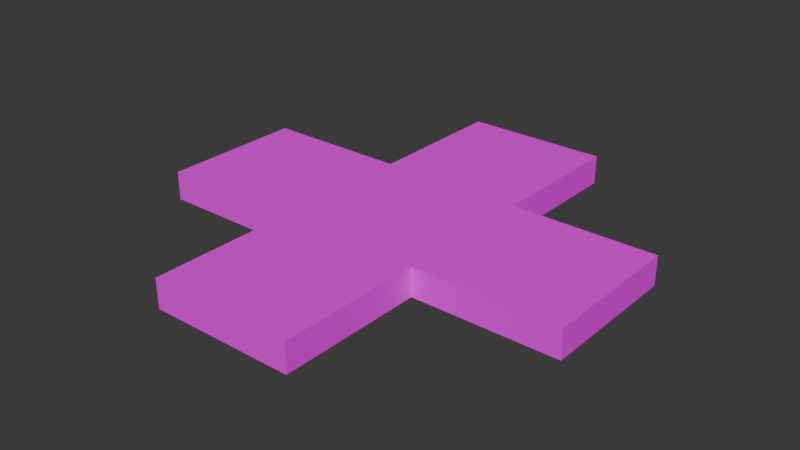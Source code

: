 # Source: DirtPath4Way.blend  (saved by Blender 4.1.24; exported with 4.5.12 LTS)
import bpy
from mathutils import Matrix  # noqa: F401  (used for matrix-valued properties, if any)

bpy.ops.wm.read_factory_settings(use_empty=True)
scene = bpy.context.scene
scene.name = 'Scene'

# ---- images (referenced by path relative to the original .blend; pixels are not part of the script)
import os
ASSET_DIR = os.environ.get("B2B_ASSET_DIR", "")  # directory of the original .blend (textures are referenced by path, not embedded)
HERE = os.path.dirname(os.path.abspath(__file__))  # packed textures are extracted next to this script under _unpacked/

def load_image(name, relpath, width, height, colorspace="sRGB"):
    """Load a texture the original file referenced (path relative to the .blend, or extracted next to this script)."""
    p = next((c for c in (os.path.join(HERE, relpath), os.path.join(ASSET_DIR, relpath)) if relpath and os.path.exists(c)), "")
    if p:
        img = bpy.data.images.load(p, check_existing=True)
        img.name = name
    else:  # same state as the original file: an image datablock whose file is absent (Cycles renders it pink)
        img = bpy.data.images.new(name, width, height)
        img.source = "FILE"
        img.filepath = "//" + (relpath or name)
    img.colorspace_settings.name = colorspace
    return img
img_dirtpathstraight_jpg_004 = load_image('DirtPathStraight.jpg.004', 'DirtPath4Path.jpg', 1024, 1024, 'sRGB')
img_dirtpathstraight_jpg = load_image('DirtPathStraight.jpg', 'DirtPathStraight.jpg', 1024, 1024, 'sRGB')
img_dirtpathstraight_jpg_001 = load_image('DirtPathStraight.jpg.001', 'DirtPathStraight.jpg', 1024, 1024, 'sRGB')
img_dirtpathstraight_jpg_002 = load_image('DirtPathStraight.jpg.002', 'DirtPathStraight.jpg', 1024, 1024, 'sRGB')
img_dirtpathstraight_jpg_003 = load_image('DirtPathStraight.jpg.003', 'DirtPathStraight.jpg', 1024, 1024, 'sRGB')

# ---- materials (node trees are filled in below, after node groups)
mat_material_004 = bpy.data.materials.new('Material.004')
mat_material_004.alpha_threshold = 0.0
mat_material_004.use_transparent_shadow = False
mat_material_004.preview_render_type = 'FLAT'
mat_material_004.roughness = 0.5
mat_material_004.line_color = (0.0, 0.0, 0.0, 1.0)
mat_material = bpy.data.materials.new('Material')
mat_material.alpha_threshold = 0.0
mat_material.use_transparent_shadow = False
mat_material.preview_render_type = 'FLAT'
mat_material.roughness = 0.5
mat_material.line_color = (0.0, 0.0, 0.0, 1.0)
mat_material_001 = bpy.data.materials.new('Material.001')
mat_material_001.alpha_threshold = 0.0
mat_material_001.use_transparent_shadow = False
mat_material_001.preview_render_type = 'FLAT'
mat_material_001.roughness = 0.5
mat_material_001.line_color = (0.0, 0.0, 0.0, 1.0)
mat_material_002 = bpy.data.materials.new('Material.002')
mat_material_002.alpha_threshold = 0.0
mat_material_002.use_transparent_shadow = False
mat_material_002.preview_render_type = 'FLAT'
mat_material_002.roughness = 0.5
mat_material_002.line_color = (0.0, 0.0, 0.0, 1.0)
mat_material_003 = bpy.data.materials.new('Material.003')
mat_material_003.alpha_threshold = 0.0
mat_material_003.use_transparent_shadow = False
mat_material_003.preview_render_type = 'FLAT'
mat_material_003.roughness = 0.5
mat_material_003.line_color = (0.0, 0.0, 0.0, 1.0)

# ---- material node trees
mat_material_004.use_nodes = True; mat_material_004.node_tree.nodes.clear()
_N = mat_material_004.node_tree.nodes; _L = mat_material_004.node_tree.links
n0 = _N.new('ShaderNodeOutputMaterial'); n0.name = 'Material Output'; n0.location = (300, 300)
n1 = _N.new('ShaderNodeBsdfPrincipled'); n1.name = 'Principled BSDF'; n1.location = (10, 300)
n1.inputs[3].default_value = 1.45
n2 = _N.new('ShaderNodeTexImage'); n2.name = 'Image Texture'; n2.location = (-280, 271)
n2.image = img_dirtpathstraight_jpg_004
_L.new(n1.outputs[0], n0.inputs[0])
_L.new(n2.outputs[0], n1.inputs[0])
n0.is_active_output = True
mat_material.use_nodes = True; mat_material.node_tree.nodes.clear()
_N = mat_material.node_tree.nodes; _L = mat_material.node_tree.links
n0 = _N.new('ShaderNodeOutputMaterial'); n0.name = 'Material Output'; n0.location = (300, 300)
n1 = _N.new('ShaderNodeBsdfPrincipled'); n1.name = 'Principled BSDF'; n1.location = (10, 300)
n1.inputs[3].default_value = 1.45
n2 = _N.new('ShaderNodeTexImage'); n2.name = 'Image Texture'; n2.location = (-280, 271)
n2.image = img_dirtpathstraight_jpg
_L.new(n1.outputs[0], n0.inputs[0])
_L.new(n2.outputs[0], n1.inputs[0])
n0.is_active_output = True
mat_material_001.use_nodes = True; mat_material_001.node_tree.nodes.clear()
_N = mat_material_001.node_tree.nodes; _L = mat_material_001.node_tree.links
n0 = _N.new('ShaderNodeOutputMaterial'); n0.name = 'Material Output'; n0.location = (300, 300)
n1 = _N.new('ShaderNodeBsdfPrincipled'); n1.name = 'Principled BSDF'; n1.location = (10, 300)
n1.inputs[3].default_value = 1.45
n2 = _N.new('ShaderNodeTexImage'); n2.name = 'Image Texture'; n2.location = (-280, 271)
n2.image = img_dirtpathstraight_jpg_001
_L.new(n1.outputs[0], n0.inputs[0])
_L.new(n2.outputs[0], n1.inputs[0])
n0.is_active_output = True
mat_material_002.use_nodes = True; mat_material_002.node_tree.nodes.clear()
_N = mat_material_002.node_tree.nodes; _L = mat_material_002.node_tree.links
n0 = _N.new('ShaderNodeOutputMaterial'); n0.name = 'Material Output'; n0.location = (300, 300)
n1 = _N.new('ShaderNodeBsdfPrincipled'); n1.name = 'Principled BSDF'; n1.location = (10, 300)
n1.inputs[3].default_value = 1.45
n2 = _N.new('ShaderNodeTexImage'); n2.name = 'Image Texture'; n2.location = (-280, 271)
n2.image = img_dirtpathstraight_jpg_002
_L.new(n1.outputs[0], n0.inputs[0])
_L.new(n2.outputs[0], n1.inputs[0])
n0.is_active_output = True
mat_material_003.use_nodes = True; mat_material_003.node_tree.nodes.clear()
_N = mat_material_003.node_tree.nodes; _L = mat_material_003.node_tree.links
n0 = _N.new('ShaderNodeOutputMaterial'); n0.name = 'Material Output'; n0.location = (300, 300)
n1 = _N.new('ShaderNodeBsdfPrincipled'); n1.name = 'Principled BSDF'; n1.location = (10, 300)
n1.inputs[3].default_value = 1.45
n2 = _N.new('ShaderNodeTexImage'); n2.name = 'Image Texture'; n2.location = (-280, 271)
n2.image = img_dirtpathstraight_jpg_003
_L.new(n1.outputs[0], n0.inputs[0])
_L.new(n2.outputs[0], n1.inputs[0])
n0.is_active_output = True

# ---- world
world_world = bpy.data.worlds.new('World'); scene.world = world_world
world_world.use_nodes = True; world_world.node_tree.nodes.clear()
_N = world_world.node_tree.nodes; _L = world_world.node_tree.links
n0 = _N.new('ShaderNodeOutputWorld'); n0.name = 'World Output'; n0.location = (300, 300)
n1 = _N.new('ShaderNodeBackground'); n1.name = 'Background'; n1.location = (10, 300)
n1.inputs[0].default_value = (0.05088, 0.05088, 0.05088, 1.0)
_L.new(n1.outputs[0], n0.inputs[0])
n0.is_active_output = True
world_world.color = (0.05088, 0.05088, 0.05088)
world_world.use_sun_shadow = False
world_world.sun_shadow_jitter_overblur = 0.0

# ---- meshes
me_cube_004 = bpy.data.meshes.new('Cube.004')
me_cube_004.from_pydata([(1.0, 1.0, 1.0), (1.0, 1.0, -1.0), (1.0, -1.0, 1.0), (1.0, -1.0, -1.0), (-1.0, 1.0, 1.0), (-1.0, 1.0, -1.0), (-1.0, -1.0, 1.0), (-1.0, -1.0, -1.0), (1.0, 3.0, 1.0), (1.0, 3.0, -1.0), (1.0, 1.0, 1.0), (1.0, 1.0, -1.0), (-1.0, 3.0, 1.0), (-1.0, 3.0, -1.0), (-1.0, 1.0, 1.0), (-1.0, 1.0, -1.0), (1.0, 1.0, 1.0), (1.0, 1.0, -1.0), (3.0, 1.0, 1.0), (3.0, 1.0, -1.0), (1.0, -1.0, 1.0), (1.0, -1.0, -1.0), (3.0, -1.0, 1.0), (3.0, -1.0, -1.0), (-1.0, -1.0, 1.0), (-1.0, -1.0, -1.0), (-3.0, -1.0, 1.0), (-3.0, -1.0, -1.0), (-1.0, 1.0, 1.0), (-1.0, 1.0, -1.0), (-3.0, 1.0, 1.0), (-3.0, 1.0, -1.0), (1.0, -1.0, 1.0), (1.0, -1.0, -1.0), (1.0, -3.0, 1.0), (1.0, -3.0, -1.0), (-1.0, -1.0, 1.0), (-1.0, -1.0, -1.0), (-1.0, -3.0, 1.0), (-1.0, -3.0, -1.0)], [], [(0, 4, 6, 2), (3, 2, 6, 7), (7, 6, 4, 5), (5, 1, 3, 7), (1, 0, 2, 3), (5, 4, 0, 1), (8, 12, 14, 10), (11, 10, 14, 15), (15, 14, 12, 13), (13, 9, 11, 15), (9, 8, 10, 11), (13, 12, 8, 9), (16, 20, 22, 18), (19, 18, 22, 23), (23, 22, 20, 21), (21, 17, 19, 23), (17, 16, 18, 19), (21, 20, 16, 17), (24, 28, 30, 26), (27, 26, 30, 31), (31, 30, 28, 29), (29, 25, 27, 31), (25, 24, 26, 27), (29, 28, 24, 25), (32, 36, 38, 34), (35, 34, 38, 39), (39, 38, 36, 37), (37, 33, 35, 39), (33, 32, 34, 35), (37, 36, 32, 33)])
me_cube_004.polygons.foreach_set('material_index', [0, 0, 0, 0, 0, 0, 1, 1, 1, 1, 1, 1, 2, 2, 2, 2, 2, 2, 3, 3, 3, 3, 3, 3, 4, 4, 4, 4, 4, 4])
_uv = me_cube_004.uv_layers.new(name='UVMap')
_uv.uv.foreach_set('vector', [0.4467, 0.03578, 0.8219, 0.5034, 0.5342, 0.9672, 0.2695, 0.4838, 0.6872, 0.6672, 0.6878, 0.3339, 0.8753, 0.3345, 0.8747, 0.6678, 0.1247, 0.6655, 0.1253, 0.3322, 0.3128, 0.3328, 0.3122, 0.6661, 0.4992, 1.0, 0.4893, 0.6527, 0.6872, 0.6672, 0.6867, 1.001, 0.4893, 0.6527, 0.5003, 0.3333, 0.6878, 0.3339, 0.6872, 0.6672, 0.3122, 0.6661, 0.3128, 0.3328, 0.5003, 0.3333, 0.4893, 0.6527, 0.9982, 0.002867, 0.9986, 0.9986, -0.0005861, 0.9954, 0.002406, 0.006333, 0.6872, 0.6672, 0.6878, 0.3339, 0.8753, 0.3345, 0.8747, 0.6678, 0.1247, 0.6655, 0.1253, 0.3322, 0.3128, 0.3328, 0.3122, 0.6661, 0.4992, 1.0, 0.4997, 0.6667, 0.6872, 0.6672, 0.6867, 1.001, 0.4997, 0.6667, 0.5003, 0.3333, 0.6878, 0.3339, 0.6872, 0.6672, 0.3122, 0.6661, 0.3128, 0.3328, 0.5003, 0.3333, 0.4997, 0.6667, 0.9982, 0.002867, 0.9986, 0.9986, -0.0005861, 0.9954, 0.002406, 0.006333, 0.6872, 0.6672, 0.6878, 0.3339, 0.8753, 0.3345, 0.8747, 0.6678, 0.1247, 0.6655, 0.1253, 0.3322, 0.3128, 0.3328, 0.3122, 0.6661, 0.4992, 1.0, 0.4997, 0.6667, 0.6872, 0.6672, 0.6867, 1.001, 0.4997, 0.6667, 0.5003, 0.3333, 0.6878, 0.3339, 0.6872, 0.6672, 0.3122, 0.6661, 0.3128, 0.3328, 0.5003, 0.3333, 0.4997, 0.6667, 0.9982, 0.002867, 0.9986, 0.9986, -0.0005861, 0.9954, 0.002406, 0.006333, 0.6872, 0.6672, 0.6878, 0.3339, 0.8753, 0.3345, 0.8747, 0.6678, 0.1247, 0.6655, 0.1253, 0.3322, 0.3128, 0.3328, 0.3122, 0.6661, 0.4992, 1.0, 0.4997, 0.6667, 0.6872, 0.6672, 0.6867, 1.001, 0.4997, 0.6667, 0.5003, 0.3333, 0.6878, 0.3339, 0.6872, 0.6672, 0.3122, 0.6661, 0.3128, 0.3328, 0.5003, 0.3333, 0.4997, 0.6667, 0.9982, 0.002867, 0.9986, 0.9986, -0.0005861, 0.9954, 0.002406, 0.006333, 0.6872, 0.6672, 0.6878, 0.3339, 0.8753, 0.3345, 0.8747, 0.6678, 0.1247, 0.6655, 0.1253, 0.3322, 0.3128, 0.3328, 0.3122, 0.6661, 0.4992, 1.0, 0.4997, 0.6667, 0.6872, 0.6672, 0.6867, 1.001, 0.4997, 0.6667, 0.5003, 0.3333, 0.6878, 0.3339, 0.6872, 0.6672, 0.3122, 0.6661, 0.3128, 0.3328, 0.5003, 0.3333, 0.4997, 0.6667])
me_cube_004.materials.append(mat_material_004)
me_cube_004.materials.append(mat_material)
me_cube_004.materials.append(mat_material_001)
me_cube_004.materials.append(mat_material_002)
me_cube_004.materials.append(mat_material_003)
me_cube_004.use_mirror_vertex_groups = False
me_cube_004.update()

# ---- objects
ob_cube_004 = bpy.data.objects.new('Cube.004', me_cube_004)

# ---- transforms, parenting, visibility, modifiers, constraints
ob_cube_004.location = (0.0, 0.0, 0.2)
ob_cube_004.scale = (1.0, 1.0, 0.2)
ob_cube_004.lock_rotations_4d = False
ob_cube_004.empty_display_type = 'ARROWS'
ob_cube_004.lineart.crease_threshold = 0.0

# ---- collection membership
scene.collection.objects.link(ob_cube_004)

# ---- scene / render settings (as saved in the file)
scene.frame_start = 1; scene.frame_end = 250; scene.frame_set(1)
scene.render.engine = 'BLENDER_EEVEE_NEXT'
scene.cycles.sampling_pattern = 'TABULATED_SOBOL'
scene.eevee.ray_tracing_options.trace_max_roughness = 0.0
bpy.context.view_layer.update()

# ---- added for rendering (the .blend has no active camera and no usable light): camera, sun
cam_auto = bpy.data.cameras.new('AutoCamera')
cam_auto.lens = 50.0
cam_auto.sensor_width = 36.0
cam_auto.clip_end = 1000.0
ob_auto_camera = bpy.data.objects.new('AutoCamera', cam_auto)
scene.collection.objects.link(ob_auto_camera)
ob_auto_camera.location = (7.85951, -9.43141, 6.48761)
ob_auto_camera.rotation_euler = (1.09748, -7.21219e-08, 0.694738)
scene.camera = ob_auto_camera
light_auto_sun = bpy.data.lights.new('AutoSun', 'SUN')
light_auto_sun.energy = 3.0
light_auto_sun.angle = 0.0523599
ob_auto_sun = bpy.data.objects.new('AutoSun', light_auto_sun)
scene.collection.objects.link(ob_auto_sun)
ob_auto_sun.rotation_euler = (0.872665, 0.174533, 0.523599)
bpy.context.view_layer.update()
